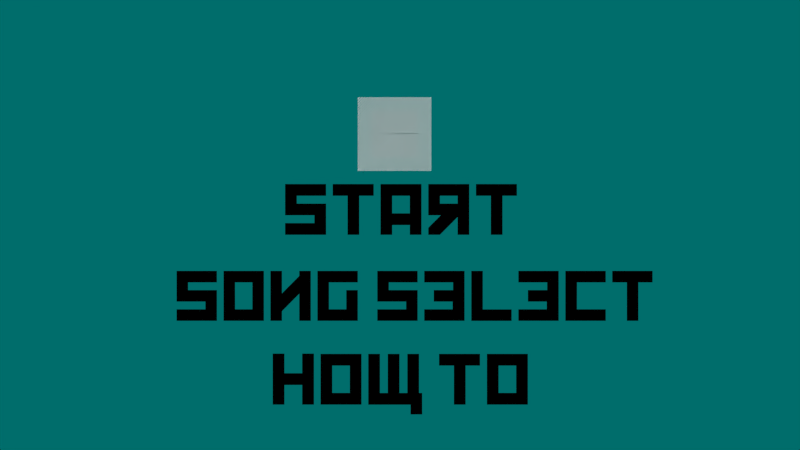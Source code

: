 # Source: menu.blend  (saved by Blender 2.68.0; exported with 4.5.12 LTS)
import bpy
from mathutils import Matrix  # noqa: F401  (used for matrix-valued properties, if any)

bpy.ops.wm.read_factory_settings(use_empty=True)
scene = bpy.context.scene
scene.name = 'menu'

# ---- collections
col_collection_1_001 = bpy.data.collections.new('Collection 1.001'); scene.collection.children.link(col_collection_1_001)

# ---- materials (node trees are filled in below, after node groups)
mat_material_003 = bpy.data.materials.new('Material.003')
mat_material_003.alpha_threshold = 0.0
mat_material_003.use_transparent_shadow = False
mat_material_003.diffuse_color = (1.0, 0.6516, 0.0, 1.0)
mat_material_003.roughness = 0.5
mat_material_003.line_color = (0.0, 0.0, 0.0, 1.0)
mat_start2 = bpy.data.materials.new('start2')
mat_start2.alpha_threshold = 0.0
mat_start2.use_transparent_shadow = False
mat_start2.diffuse_color = (0.8, 0.01469, 0.0, 1.0)
mat_start2.roughness = 0.5
mat_start2.line_color = (0.0, 0.0, 0.0, 1.0)
mat_start1 = bpy.data.materials.new('start1')
mat_start1.alpha_threshold = 0.0
mat_start1.use_transparent_shadow = False
mat_start1.diffuse_color = (0.2667, 0.8, 0.3277, 1.0)
mat_start1.roughness = 0.5
mat_start1.line_color = (0.0, 0.0, 0.0, 1.0)
mat_aim = bpy.data.materials.new('aim')
mat_aim.alpha_threshold = 0.0
mat_aim.use_transparent_shadow = False
mat_aim.roughness = 0.5
mat_aim2 = bpy.data.materials.new('aim2')
mat_aim2.alpha_threshold = 0.0
mat_aim2.use_transparent_shadow = False
mat_aim2.roughness = 0.5

# ---- material node trees

# ---- world
world_world_001 = bpy.data.worlds.new('World.001'); scene.world = world_world_001
world_world_001.color = (0.0, 0.1523, 0.1472)
world_world_001.use_sun_shadow = False
world_world_001.sun_shadow_jitter_overblur = 0.0
world_world_001.cycles.sampling_method = 'MANUAL'
world_world_001.cycles.sample_map_resolution = 256

# ---- cameras
cam_camera_001 = bpy.data.cameras.new('Camera.001')
cam_camera_001.type = 'ORTHO'
cam_camera_001.clip_end = 100.0
cam_camera_001.lens = 35.0
cam_camera_001.sensor_width = 32.0
cam_camera_001.sensor_height = 18.0
cam_camera_001.ortho_scale = 7.314
cam_camera_001.dof.focus_distance = 0.0
cam_camera_001.dof.aperture_fstop = 128.0

# ---- meshes
me_plane_012 = bpy.data.meshes.new('Plane.012')
me_plane_012.from_pydata([(0.4749, -0.4749, 0.0), (-0.4749, -0.4749, 0.0), (0.4749, 0.4749, 0.0), (-0.4749, 0.4749, 0.0)], [], [(2, 3, 1, 0)])
me_plane_012.use_remesh_preserve_volume = False
me_plane_012.use_remesh_preserve_attributes = False
me_plane_012.use_mirror_vertex_groups = False
me_plane_012.update()
me_mesh = bpy.data.meshes.new('Mesh')
me_mesh.from_pydata([(3.91, -0.001099, 0.0), (4.579, -0.001099, 0.0), (4.579, 0.5077, 0.0), (4.1, 0.5077, 0.0), (4.1, 0.6368, 0.0), (4.579, 0.6368, 0.0), (4.579, 0.8269, 0.0), (3.91, 0.8269, 0.0), (4.388, 0.3181, 0.0), (4.388, 0.189, 0.0), (4.1, 0.189, 0.0), (4.1, 0.3181, 0.0), (3.8, 0.8269, 0.0), (3.131, 0.8269, 0.0), (3.131, 0.3181, 0.0), (3.336, 0.3181, 0.0), (3.131, 0.1126, 0.0), (3.131, -0.001099, 0.0), (3.321, -0.001099, 0.0), (3.61, 0.2896, 0.0), (3.61, -0.001099, 0.0), (3.8, -0.001099, 0.0), (3.61, 0.6368, 0.0), (3.61, 0.5077, 0.0), (3.321, 0.5077, 0.0), (3.321, 0.6368, 0.0), (3.019, 0.8269, 0.0), (2.351, 0.8269, 0.0), (2.351, 0.6368, 0.0), (2.829, 0.6368, 0.0), (2.829, 0.5077, 0.0), (2.51, 0.5077, 0.0), (2.51, 0.3181, 0.0), (2.821, 0.3181, 0.0), (2.823, 0.189, 0.0), (2.351, 0.189, 0.0), (2.351, -0.001099, 0.0), (3.019, -0.001099, 0.0), (1.57, 0.728, 0.0), (1.806, -0.002198, 0.0), (2.004, -0.002198, 0.0), (2.243, 0.7236, 0.0), (2.245, 0.8269, 0.0), (2.049, 0.8269, 0.0), (1.908, 0.3324, 0.0), (1.76, 0.8269, 0.0), (1.57, 0.8269, 0.0), (1.458, 0.8269, 0.0), (0.7896, 0.8269, 0.0), (0.7896, 0.6368, 0.0), (1.268, 0.6368, 0.0), (1.268, 0.5077, 0.0), (0.9489, 0.5077, 0.0), (0.9489, 0.3181, 0.0), (1.26, 0.3181, 0.0), (1.262, 0.189, 0.0), (0.7896, 0.189, 0.0), (0.7896, -0.001099, 0.0), (1.458, -0.001099, 0.0), (0.678, 0.8269, 0.0), (0.009341, 0.8269, 0.0), (0.009341, 0.3181, 0.0), (0.2143, 0.3181, 0.0), (0.009341, 0.1126, 0.0), (0.009341, -0.001099, 0.0), (0.1995, -0.001099, 0.0), (0.4879, 0.2896, 0.0), (0.4879, -0.001099, 0.0), (0.678, -0.001099, 0.0), (0.4879, 0.6368, 0.0), (0.4879, 0.5077, 0.0), (0.1995, 0.5077, 0.0), (0.1995, 0.6368, 0.0)], [], [(0, 4, 7), (4, 6, 7), (4, 5, 6), (0, 3, 4), (0, 11, 3), (11, 2, 3), (11, 8, 2), (8, 1, 2), (0, 10, 11), (9, 1, 8), (0, 9, 10), (0, 1, 9), (14, 25, 13), (25, 12, 13), (25, 22, 12), (22, 21, 12), (14, 24, 25), (23, 21, 22), (14, 23, 24), (14, 15, 23), (15, 19, 23), (19, 21, 23), (16, 19, 15), (16, 18, 19), (20, 21, 19), (17, 18, 16), (28, 26, 27), (28, 29, 26), (29, 37, 26), (30, 37, 29), (32, 30, 31), (32, 33, 30), (33, 37, 30), (34, 37, 33), (36, 34, 35), (36, 37, 34), (38, 45, 46), (38, 44, 45), (44, 42, 43), (44, 41, 42), (39, 44, 38), (44, 40, 41), (39, 40, 44), (49, 47, 48), (49, 50, 47), (50, 58, 47), (51, 58, 50), (53, 51, 52), (53, 54, 51), (54, 58, 51), (55, 58, 54), (57, 55, 56), (57, 58, 55), (61, 72, 60), (72, 59, 60), (72, 69, 59), (69, 68, 59), (61, 71, 72), (70, 68, 69), (61, 70, 71), (61, 62, 70), (62, 66, 70), (66, 68, 70), (63, 66, 62), (63, 65, 66), (67, 68, 66), (64, 65, 63)])
me_mesh.materials.append(mat_material_003)
me_mesh.use_remesh_preserve_volume = False
me_mesh.use_remesh_preserve_attributes = False
me_mesh.use_mirror_vertex_groups = False
me_mesh.update()
me_mesh_013 = bpy.data.meshes.new('Mesh.013')
me_mesh_013.from_pydata([(3.308, -0.006445, -2.421e-11), (3.976, -0.006445, -2.421e-11), (3.976, 0.8216, -2.421e-11), (3.308, 0.8216, -2.421e-11), (3.786, 0.6315, -2.421e-11), (3.786, 0.1837, -2.421e-11), (3.498, 0.1837, -2.421e-11), (3.498, 0.6315, -2.421e-11), (2.526, 0.6315, -2.421e-11), (2.769, 0.6315, -2.421e-11), (2.769, -0.006445, -2.421e-11), (2.959, -0.006445, -2.421e-11), (2.959, 0.6315, -2.421e-11), (3.194, 0.6315, -2.421e-11), (3.194, 0.8216, -2.421e-11), (2.526, 0.8216, -2.421e-11), (2.06, -0.007543, -2.421e-11), (2.06, -0.1669, -2.421e-11), (2.25, -0.1669, -2.421e-11), (2.249, 0.1826, -2.421e-11), (2.198, 0.1826, -2.421e-11), (2.198, 0.8216, -2.421e-11), (2.008, 0.8216, -2.421e-11), (2.008, 0.821, -2.421e-11), (2.008, 0.821, -2.421e-11), (2.008, 0.1826, -2.421e-11), (1.879, 0.1826, -2.421e-11), (1.879, 0.8216, -2.421e-11), (1.688, 0.8216, -2.421e-11), (1.688, 0.1826, -2.421e-11), (1.559, 0.1826, -2.421e-11), (1.559, 0.8216, -2.421e-11), (1.369, 0.8216, -2.421e-11), (1.369, -0.007543, -2.421e-11), (0.5894, -0.006444, -2.421e-11), (1.258, -0.006444, -2.421e-11), (1.258, 0.8216, -2.421e-11), (0.5894, 0.8216, -2.421e-11), (1.068, 0.6315, -2.421e-11), (1.068, 0.1837, -2.421e-11), (0.7801, 0.1837, -2.421e-11), (0.7795, 0.6315, -2.421e-11), (-0.1925, -0.006444, -2.421e-11), (-0.001267, -0.006444, -2.421e-11), (-0.001267, 0.315, -2.421e-11), (0.2894, 0.315, -2.421e-11), (0.2894, -0.006444, -2.421e-11), (0.4806, -0.006444, -2.421e-11), (0.4806, 0.8271, -2.421e-11), (0.2894, 0.8271, -2.421e-11), (0.2894, 0.5056, -2.421e-11), (-0.001267, 0.5056, -2.421e-11), (-0.001267, 0.8271, -2.421e-11), (-0.1925, 0.8271, -2.421e-11)], [], [(0, 7, 3), (7, 2, 3), (7, 4, 2), (4, 1, 2), (0, 6, 7), (5, 1, 4), (0, 5, 6), (0, 1, 5), (8, 14, 15), (8, 13, 14), (9, 13, 8), (10, 12, 9), (12, 13, 9), (10, 11, 12), (33, 31, 32), (33, 30, 31), (29, 27, 28), (29, 26, 27), (23, 21, 22), (23, 20, 21), (25, 23, 24), (25, 20, 23), (33, 29, 30), (33, 26, 29), (33, 25, 26), (33, 20, 25), (33, 19, 20), (33, 16, 19), (16, 18, 19), (17, 18, 16), (34, 41, 37), (41, 36, 37), (41, 38, 36), (38, 35, 36), (34, 40, 41), (39, 35, 38), (34, 39, 40), (34, 35, 39), (42, 52, 53), (42, 51, 52), (50, 48, 49), (50, 47, 48), (42, 44, 51), (44, 50, 51), (44, 45, 50), (45, 47, 50), (42, 43, 44), (46, 47, 45)])
me_mesh_013.materials.append(mat_start2)
me_mesh_013.use_remesh_preserve_volume = False
me_mesh_013.use_remesh_preserve_attributes = False
me_mesh_013.use_mirror_vertex_groups = False
me_mesh_013.update()
me_plane_007 = bpy.data.meshes.new('Plane.007')
me_plane_007.from_pydata([(1.0, -1.0, 0.0), (-1.0, -1.0, 0.0), (1.0, 1.0, 0.0), (-1.0, 1.0, 0.0)], [], [(2, 3, 1, 0)])
me_plane_007.use_remesh_preserve_volume = False
me_plane_007.use_remesh_preserve_attributes = False
me_plane_007.use_mirror_vertex_groups = False
me_plane_007.update()
me_mesh_011 = bpy.data.meshes.new('Mesh.011')
me_mesh_011.from_pydata([(3.308, -0.006445, -4.842e-11), (3.976, -0.006445, -4.842e-11), (3.976, 0.8216, -4.842e-11), (3.308, 0.8216, -4.842e-11), (3.786, 0.6315, -4.842e-11), (3.786, 0.1837, -4.842e-11), (3.498, 0.1837, -4.842e-11), (3.498, 0.6315, -4.842e-11), (2.526, 0.6315, -4.842e-11), (2.769, 0.6315, -4.842e-11), (2.769, -0.006445, -4.842e-11), (2.959, -0.006445, -4.842e-11), (2.959, 0.6315, -4.842e-11), (3.194, 0.6315, -4.842e-11), (3.194, 0.8216, -4.842e-11), (2.526, 0.8216, -4.842e-11), (2.06, -0.007543, -4.842e-11), (2.06, -0.1669, -4.842e-11), (2.25, -0.1669, -4.842e-11), (2.249, 0.1826, -4.842e-11), (2.198, 0.1826, -4.842e-11), (2.198, 0.8216, -4.842e-11), (2.008, 0.8216, -4.842e-11), (2.008, 0.821, -4.842e-11), (2.008, 0.821, -4.842e-11), (2.008, 0.1826, -4.842e-11), (1.879, 0.1826, -4.842e-11), (1.879, 0.8216, -4.842e-11), (1.688, 0.8216, -4.842e-11), (1.688, 0.1826, -4.842e-11), (1.559, 0.1826, -4.842e-11), (1.559, 0.8216, -4.842e-11), (1.369, 0.8216, -4.842e-11), (1.369, -0.007543, -4.842e-11), (0.5894, -0.006444, -4.842e-11), (1.258, -0.006445, -4.842e-11), (1.258, 0.8216, -4.842e-11), (0.5894, 0.8216, -4.842e-11), (1.068, 0.6315, -4.842e-11), (1.068, 0.1837, -4.842e-11), (0.7801, 0.1837, -4.842e-11), (0.7795, 0.6315, -4.842e-11), (-0.1925, -0.006444, -4.842e-11), (-0.001267, -0.006444, -4.842e-11), (-0.001267, 0.315, -4.842e-11), (0.2894, 0.315, -4.842e-11), (0.2894, -0.006444, -4.842e-11), (0.4806, -0.006444, -4.842e-11), (0.4806, 0.8271, -4.842e-11), (0.2894, 0.8271, -4.842e-11), (0.2894, 0.5056, -4.842e-11), (-0.001267, 0.5056, -4.842e-11), (-0.001267, 0.8271, -4.842e-11), (-0.1925, 0.8271, -4.842e-11)], [], [(0, 7, 3), (7, 2, 3), (7, 4, 2), (4, 1, 2), (0, 6, 7), (5, 1, 4), (0, 5, 6), (0, 1, 5), (8, 14, 15), (8, 13, 14), (9, 13, 8), (10, 12, 9), (12, 13, 9), (10, 11, 12), (33, 31, 32), (33, 30, 31), (29, 27, 28), (29, 26, 27), (23, 21, 22), (23, 20, 21), (25, 23, 24), (25, 20, 23), (33, 29, 30), (33, 26, 29), (33, 25, 26), (33, 20, 25), (33, 19, 20), (33, 16, 19), (16, 18, 19), (17, 18, 16), (34, 41, 37), (41, 36, 37), (41, 38, 36), (38, 35, 36), (34, 40, 41), (39, 35, 38), (34, 39, 40), (34, 35, 39), (42, 52, 53), (42, 51, 52), (50, 48, 49), (50, 47, 48), (42, 44, 51), (44, 50, 51), (44, 45, 50), (45, 47, 50), (42, 43, 44), (46, 47, 45)])
me_mesh_011.materials.append(mat_start1)
me_mesh_011.use_remesh_preserve_volume = False
me_mesh_011.use_remesh_preserve_attributes = False
me_mesh_011.use_mirror_vertex_groups = False
me_mesh_011.update()
me_mesh_009 = bpy.data.meshes.new('Mesh.009')
me_mesh_009.from_pydata([], [], [])
me_mesh_009.materials.append(mat_start2)
me_mesh_009.use_remesh_preserve_volume = False
me_mesh_009.use_remesh_preserve_attributes = False
me_mesh_009.use_mirror_vertex_groups = False
me_mesh_009.update()
me_mesh_008 = bpy.data.meshes.new('Mesh.008')
me_mesh_008.from_pydata([], [], [])
me_mesh_008.materials.append(mat_start1)
me_mesh_008.use_remesh_preserve_volume = False
me_mesh_008.use_remesh_preserve_attributes = False
me_mesh_008.use_mirror_vertex_groups = False
me_mesh_008.update()
me_mesh_006 = bpy.data.meshes.new('Mesh.006')
me_mesh_006.from_pydata([(5.356, 0.6167, -2.421e-11), (5.595, 0.6167, -2.421e-11), (5.595, -0.01109, -2.421e-11), (5.782, -0.01109, -2.421e-11), (5.782, 0.6167, -2.421e-11), (6.014, 0.6167, -2.421e-11), (6.014, 0.8038, -2.421e-11), (5.356, 0.8038, -2.421e-11), (4.59, -0.01109, -2.421e-11), (5.249, -0.01109, -2.421e-11), (5.249, 0.176, -2.421e-11), (4.778, 0.176, -2.421e-11), (4.779, 0.6167, -2.421e-11), (5.249, 0.6167, -2.421e-11), (5.249, 0.8038, -2.421e-11), (4.59, 0.8038, -2.421e-11), (4.48, 0.8038, -2.421e-11), (3.822, 0.8038, -2.421e-11), (3.822, 0.6167, -2.421e-11), (4.293, 0.6167, -2.421e-11), (4.293, 0.4896, -2.421e-11), (3.978, 0.4896, -2.421e-11), (3.978, 0.3031, -2.421e-11), (4.285, 0.3031, -2.421e-11), (4.286, 0.176, -2.421e-11), (3.822, 0.176, -2.421e-11), (3.822, -0.01109, -2.421e-11), (4.48, -0.01109, -2.421e-11), (3.053, -0.01217, -2.421e-11), (3.711, -0.01217, -2.421e-11), (3.711, 0.1749, -2.421e-11), (3.24, 0.1749, -2.421e-11), (3.24, 0.8038, -2.421e-11), (3.053, 0.8038, -2.421e-11), (2.942, 0.8038, -2.421e-11), (2.284, 0.8038, -2.421e-11), (2.284, 0.6167, -2.421e-11), (2.755, 0.6167, -2.421e-11), (2.755, 0.4896, -2.421e-11), (2.44, 0.4896, -2.421e-11), (2.44, 0.3031, -2.421e-11), (2.747, 0.3031, -2.421e-11), (2.748, 0.176, -2.421e-11), (2.284, 0.176, -2.421e-11), (2.284, -0.01109, -2.421e-11), (2.942, -0.01109, -2.421e-11), (1.517, 0.3031, -2.421e-11), (1.988, 0.3031, -2.421e-11), (1.988, 0.1755, -2.421e-11), (1.517, 0.176, -2.421e-11), (1.517, -0.01109, -2.421e-11), (2.175, -0.01109, -2.421e-11), (2.175, 0.4896, -2.421e-11), (1.704, 0.4896, -2.421e-11), (1.704, 0.6167, -2.421e-11), (2.175, 0.6167, -2.421e-11), (2.174, 0.8038, -2.421e-11), (1.517, 0.8038, -2.421e-11), (0.5386, -0.01109, -2.421e-11), (1.197, -0.01109, -2.421e-11), (1.197, 0.4896, -2.421e-11), (1.01, 0.4896, -2.421e-11), (1.01, 0.176, -2.421e-11), (0.7257, 0.176, -2.421e-11), (0.7257, 0.6167, -2.421e-11), (1.197, 0.6167, -2.421e-11), (1.197, 0.8038, -2.421e-11), (0.5386, 0.8038, -2.421e-11), (0.4289, 0.8038, -2.421e-11), (0.2418, 0.8038, -2.421e-11), (0.2418, 0.7216, -2.421e-11), (-0.04211, 0.4356, -2.421e-11), (-0.04211, 0.8038, -2.421e-11), (-0.2292, 0.8038, -2.421e-11), (-0.2292, -0.01109, -2.421e-11), (-0.04211, -0.01109, -2.421e-11), (-0.04211, 0.1457, -2.421e-11), (0.2418, 0.4318, -2.421e-11), (0.2418, -0.01109, -2.421e-11), (0.4289, -0.01109, -2.421e-11), (-0.9955, -0.01109, -2.421e-11), (-0.3374, -0.01109, -2.421e-11), (-0.3374, 0.8038, -2.421e-11), (-0.9955, 0.8038, -2.421e-11), (-0.5245, 0.6167, -2.421e-11), (-0.5245, 0.176, -2.421e-11), (-0.8078, 0.176, -2.421e-11), (-0.8084, 0.6167, -2.421e-11), (-1.763, 0.3031, -2.421e-11), (-1.292, 0.3031, -2.421e-11), (-1.292, 0.1755, -2.421e-11), (-1.763, 0.176, -2.421e-11), (-1.763, -0.01109, -2.421e-11), (-1.105, -0.01109, -2.421e-11), (-1.105, 0.4896, -2.421e-11), (-1.576, 0.4896, -2.421e-11), (-1.576, 0.6167, -2.421e-11), (-1.105, 0.6167, -2.421e-11), (-1.106, 0.8038, -2.421e-11), (-1.763, 0.8038, -2.421e-11)], [], [(0, 6, 7), (0, 5, 6), (1, 5, 0), (2, 4, 1), (4, 5, 1), (2, 3, 4), (8, 12, 15), (12, 14, 15), (12, 13, 14), (8, 11, 12), (8, 10, 11), (8, 9, 10), (18, 16, 17), (18, 19, 16), (19, 27, 16), (20, 27, 19), (22, 20, 21), (22, 23, 20), (23, 27, 20), (24, 27, 23), (26, 24, 25), (26, 27, 24), (28, 32, 33), (28, 31, 32), (28, 30, 31), (28, 29, 30), (36, 34, 35), (36, 37, 34), (37, 45, 34), (38, 45, 37), (40, 38, 39), (40, 41, 38), (41, 45, 38), (42, 45, 41), (44, 42, 43), (44, 45, 42), (46, 54, 57), (54, 56, 57), (54, 55, 56), (46, 53, 54), (46, 52, 53), (46, 47, 52), (47, 51, 52), (48, 51, 47), (50, 48, 49), (50, 51, 48), (58, 64, 67), (64, 66, 67), (64, 65, 66), (58, 63, 64), (62, 60, 61), (62, 59, 60), (58, 62, 63), (58, 59, 62), (74, 72, 73), (74, 71, 72), (70, 68, 69), (70, 79, 68), (71, 77, 70), (77, 79, 70), (74, 77, 71), (74, 76, 77), (78, 79, 77), (74, 75, 76), (80, 87, 83), (87, 82, 83), (87, 84, 82), (84, 81, 82), (80, 86, 87), (85, 81, 84), (80, 85, 86), (80, 81, 85), (88, 96, 99), (96, 98, 99), (96, 97, 98), (88, 95, 96), (88, 94, 95), (88, 89, 94), (89, 93, 94), (90, 93, 89), (92, 90, 91), (92, 93, 90)])
me_mesh_006.materials.append(mat_start1)
me_mesh_006.use_remesh_preserve_volume = False
me_mesh_006.use_remesh_preserve_attributes = False
me_mesh_006.use_mirror_vertex_groups = False
me_mesh_006.update()
me_mesh_005 = bpy.data.meshes.new('Mesh.005')
me_mesh_005.from_pydata([(5.356, 0.6167, -4.842e-11), (5.595, 0.6167, -4.842e-11), (5.595, -0.01109, -4.842e-11), (5.782, -0.01109, -4.842e-11), (5.782, 0.6167, -4.842e-11), (6.014, 0.6167, -4.842e-11), (6.014, 0.8038, -4.842e-11), (5.356, 0.8038, -4.842e-11), (4.59, -0.01109, -4.842e-11), (5.249, -0.01109, -4.842e-11), (5.249, 0.176, -4.842e-11), (4.778, 0.176, -4.842e-11), (4.779, 0.6167, -4.842e-11), (5.249, 0.6167, -4.842e-11), (5.249, 0.8038, -4.842e-11), (4.59, 0.8038, -4.842e-11), (4.48, 0.8038, -4.842e-11), (3.822, 0.8038, -4.842e-11), (3.822, 0.6167, -4.842e-11), (4.293, 0.6167, -4.842e-11), (4.293, 0.4896, -4.842e-11), (3.978, 0.4896, -4.842e-11), (3.978, 0.3031, -4.842e-11), (4.285, 0.3031, -4.842e-11), (4.286, 0.176, -4.842e-11), (3.822, 0.176, -4.842e-11), (3.822, -0.01109, -4.842e-11), (4.48, -0.01109, -4.842e-11), (3.053, -0.01217, -4.842e-11), (3.711, -0.01217, -4.842e-11), (3.711, 0.1749, -4.842e-11), (3.24, 0.1749, -4.842e-11), (3.24, 0.8038, -4.842e-11), (3.053, 0.8038, -4.842e-11), (2.942, 0.8038, -4.842e-11), (2.284, 0.8038, -4.842e-11), (2.284, 0.6167, -4.842e-11), (2.755, 0.6167, -4.842e-11), (2.755, 0.4896, -4.842e-11), (2.44, 0.4896, -4.842e-11), (2.44, 0.3031, -4.842e-11), (2.747, 0.3031, -4.842e-11), (2.748, 0.176, -4.842e-11), (2.284, 0.176, -4.842e-11), (2.284, -0.01109, -4.842e-11), (2.942, -0.01109, -4.842e-11), (1.517, 0.3031, -4.842e-11), (1.988, 0.3031, -4.842e-11), (1.988, 0.1755, -4.842e-11), (1.517, 0.176, -4.842e-11), (1.517, -0.01109, -4.842e-11), (2.175, -0.01109, -4.842e-11), (2.175, 0.4896, -4.842e-11), (1.704, 0.4896, -4.842e-11), (1.704, 0.6167, -4.842e-11), (2.175, 0.6167, -4.842e-11), (2.174, 0.8038, -4.842e-11), (1.517, 0.8038, -4.842e-11), (0.5386, -0.01109, -4.842e-11), (1.197, -0.01109, -4.842e-11), (1.197, 0.4896, -4.842e-11), (1.01, 0.4896, -4.842e-11), (1.01, 0.176, -4.842e-11), (0.7257, 0.176, -4.842e-11), (0.7257, 0.6167, -4.842e-11), (1.197, 0.6167, -4.842e-11), (1.197, 0.8038, -4.842e-11), (0.5386, 0.8038, -4.842e-11), (0.4289, 0.8038, -4.842e-11), (0.2418, 0.8038, -4.842e-11), (0.2418, 0.7216, -4.842e-11), (-0.04211, 0.4356, -4.842e-11), (-0.04211, 0.8038, -4.842e-11), (-0.2292, 0.8038, -4.842e-11), (-0.2292, -0.01109, -4.842e-11), (-0.04211, -0.01109, -4.842e-11), (-0.04211, 0.1457, -4.842e-11), (0.2418, 0.4318, -4.842e-11), (0.2418, -0.01109, -4.842e-11), (0.4289, -0.01109, -4.842e-11), (-0.9955, -0.01109, -4.842e-11), (-0.3374, -0.01109, -4.842e-11), (-0.3374, 0.8038, -4.842e-11), (-0.9955, 0.8038, -4.842e-11), (-0.5245, 0.6167, -4.842e-11), (-0.5245, 0.176, -4.842e-11), (-0.8078, 0.176, -4.842e-11), (-0.8084, 0.6167, -4.842e-11), (-1.763, 0.3031, -4.842e-11), (-1.292, 0.3031, -4.842e-11), (-1.292, 0.1755, -4.842e-11), (-1.763, 0.176, -4.842e-11), (-1.763, -0.01109, -4.842e-11), (-1.105, -0.01109, -4.842e-11), (-1.105, 0.4896, -4.842e-11), (-1.576, 0.4896, -4.842e-11), (-1.576, 0.6167, -4.842e-11), (-1.105, 0.6167, -4.842e-11), (-1.106, 0.8038, -4.842e-11), (-1.763, 0.8038, -4.842e-11)], [], [(0, 6, 7), (0, 5, 6), (1, 5, 0), (2, 4, 1), (4, 5, 1), (2, 3, 4), (8, 12, 15), (12, 14, 15), (12, 13, 14), (8, 11, 12), (8, 10, 11), (8, 9, 10), (18, 16, 17), (18, 19, 16), (19, 27, 16), (20, 27, 19), (22, 20, 21), (22, 23, 20), (23, 27, 20), (24, 27, 23), (26, 24, 25), (26, 27, 24), (28, 32, 33), (28, 31, 32), (28, 30, 31), (28, 29, 30), (36, 34, 35), (36, 37, 34), (37, 45, 34), (38, 45, 37), (40, 38, 39), (40, 41, 38), (41, 45, 38), (42, 45, 41), (44, 42, 43), (44, 45, 42), (46, 54, 57), (54, 56, 57), (54, 55, 56), (46, 53, 54), (46, 52, 53), (46, 47, 52), (47, 51, 52), (48, 51, 47), (50, 48, 49), (50, 51, 48), (58, 64, 67), (64, 66, 67), (64, 65, 66), (58, 63, 64), (62, 60, 61), (62, 59, 60), (58, 62, 63), (58, 59, 62), (74, 72, 73), (74, 71, 72), (70, 68, 69), (70, 79, 68), (71, 77, 70), (77, 79, 70), (74, 77, 71), (74, 76, 77), (78, 79, 77), (74, 75, 76), (80, 87, 83), (87, 82, 83), (87, 84, 82), (84, 81, 82), (80, 86, 87), (85, 81, 84), (80, 85, 86), (80, 81, 85), (88, 96, 99), (96, 98, 99), (96, 97, 98), (88, 95, 96), (88, 94, 95), (88, 89, 94), (89, 93, 94), (90, 93, 89), (92, 90, 91), (92, 93, 90)])
me_mesh_005.materials.append(mat_start2)
me_mesh_005.use_remesh_preserve_volume = False
me_mesh_005.use_remesh_preserve_attributes = False
me_mesh_005.use_mirror_vertex_groups = False
me_mesh_005.update()
me_plane_005 = bpy.data.meshes.new('Plane.005')
me_plane_005.from_pydata([(1.0, -1.0, 0.0), (-1.0, -1.0, 0.0), (1.0, 1.0, 0.0), (-1.0, 1.0, 0.0)], [], [(2, 3, 1, 0)])
me_plane_005.use_remesh_preserve_volume = False
me_plane_005.use_remesh_preserve_attributes = False
me_plane_005.use_mirror_vertex_groups = False
me_plane_005.update()
me_plane_004 = bpy.data.meshes.new('Plane.004')
me_plane_004.from_pydata([(0.4749, -0.4749, 0.0), (-0.4749, -0.4749, 0.0), (0.4749, 0.4749, 0.0), (-0.4749, 0.4749, 0.0)], [], [(2, 3, 1, 0)])
me_plane_004.use_remesh_preserve_volume = False
me_plane_004.use_remesh_preserve_attributes = False
me_plane_004.use_mirror_vertex_groups = False
me_plane_004.update()
me_mesh_004 = bpy.data.meshes.new('Mesh.004')
me_mesh_004.from_pydata([(3.129, 0.6368, 0.0), (3.372, 0.6368, 0.0), (3.372, -0.001099, 0.0), (3.562, -0.001099, 0.0), (3.562, 0.6368, 0.0), (3.797, 0.6368, 0.0), (3.797, 0.8269, 0.0), (3.129, 0.8269, 0.0), (3.019, 0.8269, 0.0), (2.35, 0.8269, 0.0), (2.35, 0.3181, 0.0), (2.555, 0.3181, 0.0), (2.35, 0.1126, 0.0), (2.35, -0.001099, 0.0), (2.54, -0.001099, 0.0), (2.829, 0.2896, 0.0), (2.829, -0.001099, 0.0), (3.019, -0.001099, 0.0), (2.829, 0.6368, 0.0), (2.829, 0.5077, 0.0), (2.54, 0.5077, 0.0), (2.54, 0.6368, 0.0), (1.569, -0.001099, 0.0), (1.759, -0.001099, 0.0), (1.759, 0.1582, 0.0), (2.048, 0.1582, 0.0), (2.048, -0.001099, 0.0), (2.238, -0.001099, 0.0), (2.238, 0.8269, 0.0), (1.569, 0.8269, 0.0), (2.048, 0.6368, 0.0), (2.048, 0.3484, 0.0), (1.759, 0.3484, 0.0), (1.759, 0.6368, 0.0), (0.7879, 0.6368, 0.0), (1.031, 0.6368, 0.0), (1.031, -0.001099, 0.0), (1.221, -0.001099, 0.0), (1.221, 0.6368, 0.0), (1.457, 0.6368, 0.0), (1.457, 0.8269, 0.0), (0.7879, 0.8269, 0.0), (0.01044, 0.3181, 0.0), (0.489, 0.3181, 0.0), (0.489, 0.1885, 0.0), (0.01044, 0.189, 0.0), (0.01044, -0.001099, 0.0), (0.6791, -0.001099, 0.0), (0.6791, 0.5077, 0.0), (0.2005, 0.5077, 0.0), (0.2005, 0.6368, 0.0), (0.6791, 0.6368, 0.0), (0.678, 0.8269, 0.0), (0.01044, 0.8269, 0.0)], [], [(0, 6, 7), (0, 5, 6), (1, 5, 0), (2, 4, 1), (4, 5, 1), (2, 3, 4), (10, 21, 9), (21, 8, 9), (21, 18, 8), (18, 17, 8), (10, 20, 21), (19, 17, 18), (10, 19, 20), (10, 11, 19), (11, 15, 19), (15, 17, 19), (12, 15, 11), (12, 14, 15), (16, 17, 15), (13, 14, 12), (22, 33, 29), (33, 28, 29), (33, 30, 28), (30, 27, 28), (22, 32, 33), (31, 27, 30), (22, 24, 32), (24, 31, 32), (24, 25, 31), (25, 27, 31), (22, 23, 24), (26, 27, 25), (34, 40, 41), (34, 39, 40), (35, 39, 34), (36, 38, 35), (38, 39, 35), (36, 37, 38), (42, 50, 53), (50, 52, 53), (50, 51, 52), (42, 49, 50), (42, 48, 49), (42, 43, 48), (43, 47, 48), (44, 47, 43), (46, 44, 45), (46, 47, 44)])
me_mesh_004.materials.append(mat_start2)
me_mesh_004.use_remesh_preserve_volume = False
me_mesh_004.use_remesh_preserve_attributes = False
me_mesh_004.use_mirror_vertex_groups = False
me_mesh_004.update()
me_mesh_001 = bpy.data.meshes.new('Mesh.001')
me_mesh_001.from_pydata([(3.129, 0.6368, 0.0), (3.372, 0.6368, 0.0), (3.372, -0.001099, 0.0), (3.562, -0.001099, 0.0), (3.562, 0.6368, 0.0), (3.797, 0.6368, 0.0), (3.797, 0.8269, 0.0), (3.129, 0.8269, 0.0), (3.019, 0.8269, 0.0), (2.35, 0.8269, 0.0), (2.35, 0.3181, 0.0), (2.555, 0.3181, 0.0), (2.35, 0.1126, 0.0), (2.35, -0.001099, 0.0), (2.54, -0.001099, 0.0), (2.829, 0.2896, 0.0), (2.829, -0.001099, 0.0), (3.019, -0.001099, 0.0), (2.829, 0.6368, 0.0), (2.829, 0.5077, 0.0), (2.54, 0.5077, 0.0), (2.54, 0.6368, 0.0), (1.569, -0.001099, 0.0), (1.759, -0.001099, 0.0), (1.759, 0.1582, 0.0), (2.048, 0.1582, 0.0), (2.048, -0.001099, 0.0), (2.238, -0.001099, 0.0), (2.238, 0.8269, 0.0), (1.569, 0.8269, 0.0), (2.048, 0.6368, 0.0), (2.048, 0.3484, 0.0), (1.759, 0.3484, 0.0), (1.759, 0.6368, 0.0), (0.7879, 0.6368, 0.0), (1.031, 0.6368, 0.0), (1.031, -0.001099, 0.0), (1.221, -0.001099, 0.0), (1.221, 0.6368, 0.0), (1.457, 0.6368, 0.0), (1.457, 0.8269, 0.0), (0.7879, 0.8269, 0.0), (0.01044, 0.3181, 0.0), (0.489, 0.3181, 0.0), (0.489, 0.1885, 0.0), (0.01044, 0.189, 0.0), (0.01044, -0.001099, 0.0), (0.6791, -0.001099, 0.0), (0.6791, 0.5077, 0.0), (0.2005, 0.5077, 0.0), (0.2005, 0.6368, 0.0), (0.6791, 0.6368, 0.0), (0.678, 0.8269, 0.0), (0.01044, 0.8269, 0.0)], [], [(0, 6, 7), (0, 5, 6), (1, 5, 0), (2, 4, 1), (4, 5, 1), (2, 3, 4), (10, 21, 9), (21, 8, 9), (21, 18, 8), (18, 17, 8), (10, 20, 21), (19, 17, 18), (10, 19, 20), (10, 11, 19), (11, 15, 19), (15, 17, 19), (12, 15, 11), (12, 14, 15), (16, 17, 15), (13, 14, 12), (22, 33, 29), (33, 28, 29), (33, 30, 28), (30, 27, 28), (22, 32, 33), (31, 27, 30), (22, 24, 32), (24, 31, 32), (24, 25, 31), (25, 27, 31), (22, 23, 24), (26, 27, 25), (34, 40, 41), (34, 39, 40), (35, 39, 34), (36, 38, 35), (38, 39, 35), (36, 37, 38), (42, 50, 53), (50, 52, 53), (50, 51, 52), (42, 49, 50), (42, 48, 49), (42, 43, 48), (43, 47, 48), (44, 47, 43), (46, 44, 45), (46, 47, 44)])
me_mesh_001.materials.append(mat_start1)
me_mesh_001.use_remesh_preserve_volume = False
me_mesh_001.use_remesh_preserve_attributes = False
me_mesh_001.use_mirror_vertex_groups = False
me_mesh_001.update()
me_plane_002 = bpy.data.meshes.new('Plane.002')
me_plane_002.from_pydata([(0.1221, 0.1221, 6.065e-08), (0.1221, -0.1221, 6.065e-08), (-0.1221, 0.1221, 1.796e-08), (-0.1221, -0.1221, 1.796e-08), (0.1221, 0.1221, 6.065e-08), (0.1221, -0.1221, 6.065e-08), (-0.1221, 0.1221, 1.796e-08), (-0.1221, -0.1221, 1.796e-08)], [], [(2, 3, 1, 0), (6, 7, 5, 4)])
_uv = me_plane_002.uv_layers.new(name='UVTex')
_uv.uv.foreach_set('vector', [1.221e-07, 0.9916, 0.0, 0.0, 1.0, 0.0, 1.0, 0.9916, 1.221e-07, 0.9916, 0.0, 0.0, 1.0, 0.0, 1.0, 0.9916])
me_plane_002.materials.append(mat_aim)
me_plane_002.use_remesh_preserve_volume = False
me_plane_002.use_remesh_preserve_attributes = False
me_plane_002.use_mirror_vertex_groups = False
me_plane_002.update()
me_plane_003 = bpy.data.meshes.new('Plane.003')
me_plane_003.from_pydata([(0.1221, 0.1221, 6.065e-08), (0.1221, -0.1221, 6.065e-08), (-0.1221, 0.1221, 1.796e-08), (-0.1221, -0.1221, 1.796e-08), (0.1221, 0.1221, 6.065e-08), (0.1221, -0.1221, 6.065e-08), (-0.1221, 0.1221, 1.796e-08), (-0.1221, -0.1221, 1.796e-08)], [], [(2, 3, 1, 0), (6, 7, 5, 4)])
_uv = me_plane_003.uv_layers.new(name='UVTex')
_uv.uv.foreach_set('vector', [1.221e-07, 0.9916, 0.0, 0.0, 1.0, 0.0, 1.0, 0.9916, 1.221e-07, 0.9916, 0.0, 0.0, 1.0, 0.0, 1.0, 0.9916])
me_plane_003.materials.append(mat_aim2)
me_plane_003.use_remesh_preserve_volume = False
me_plane_003.use_remesh_preserve_attributes = False
me_plane_003.use_mirror_vertex_groups = False
me_plane_003.update()
arm_armature_002 = bpy.data.armatures.new('Armature.002')  # bones are not reproduced

# ---- objects
ob_plane_004 = bpy.data.objects.new('Plane.004', me_plane_012)
ob_armature_002 = bpy.data.objects.new('Armature.002', arm_armature_002)
ob_text_003 = bpy.data.objects.new('Text.003', me_mesh)
ob_songs2_002 = bpy.data.objects.new('songs2.002', me_mesh_013)
ob_plane_002 = bpy.data.objects.new('Plane.002', me_plane_007)
ob_songs1_001 = bpy.data.objects.new('songs1.001', me_mesh_011)
ob_songs2_001 = bpy.data.objects.new('songs2.001', me_mesh_009)
ob_songs1_002 = bpy.data.objects.new('songs1.002', me_mesh_008)
ob_songs1 = bpy.data.objects.new('songs1', me_mesh_006)
ob_songs2 = bpy.data.objects.new('songs2', me_mesh_005)
ob_plane_001 = bpy.data.objects.new('Plane.001', me_plane_005)
ob_plane = bpy.data.objects.new('Plane', me_plane_004)
ob_start2 = bpy.data.objects.new('start2', me_mesh_004)
ob_start1 = bpy.data.objects.new('start1', me_mesh_001)
ob_camera_001 = bpy.data.objects.new('Camera.001', cam_camera_001)
ob_aim_001 = bpy.data.objects.new('aim.001', me_plane_002)
ob_aim_002 = bpy.data.objects.new('aim.002', me_plane_003)

# ---- transforms, parenting, visibility, modifiers, constraints
ob_plane_004.location = (3.548, 1.992, -0.0002328)
ob_plane_004.scale = (4.394, 0.8524, 0.9509)
ob_plane_004.hide_render = True
ob_plane_004.lineart.crease_threshold = 0.0
ob_armature_002.location = (1.33, 1.545, -0.0002328)
ob_armature_002.lineart.crease_threshold = 0.0
ob_text_003.parent = ob_armature_002
ob_text_003.matrix_parent_inverse = Matrix(((1.0, 0.0, 7.105e-15, -1.33), (-5.96e-08, 5.96e-08, 1.0, -0.9998), (-4.5e-15, -1.0, 7.55e-08, 1.545), (0.0, 0.0, 0.0, 1.0)))
ob_text_003.location = (1.33, 1.545, -0.0002328)
ob_text_003.scale = (0.8919, 0.8919, 0.8919)
ob_text_003.lineart.crease_threshold = 0.0
ob_songs2_002.location = (2.231, -1.15, -0.0002328)
ob_songs2_002.scale = (0.5595, 0.5595, 0.5595)
ob_songs2_002.lineart.crease_threshold = 0.0
ob_plane_002.location = (3.327, -0.9315, -0.0002328)
ob_plane_002.scale = (1.28, 0.2857, 0.2857)
ob_plane_002.hide_render = True
ob_plane_002.lineart.crease_threshold = 0.0
ob_songs1_001.location = (2.231, -1.15, -0.0002328)
ob_songs1_001.scale = (0.5595, 0.5595, 0.5595)
ob_songs1_001.lineart.crease_threshold = 0.0
ob_songs2_001.location = (2.231, -1.143, -0.0002328)
ob_songs2_001.scale = (0.5595, 0.5595, 0.5595)
ob_songs2_001.lineart.crease_threshold = 0.0
ob_songs1_002.location = (2.231, -1.143, -0.0002328)
ob_songs1_002.scale = (0.5595, 0.5595, 0.5595)
ob_songs1_002.lineart.crease_threshold = 0.0
ob_songs1.location = (2.231, -0.3811, -0.0002328)
ob_songs1.scale = (0.5595, 0.5595, 0.5595)
ob_songs1.lineart.crease_threshold = 0.0
ob_songs2.location = (2.231, -0.3811, -0.0002328)
ob_songs2.scale = (0.5595, 0.5595, 0.5595)
ob_songs2.lineart.crease_threshold = 0.0
ob_plane_001.location = (3.367, -0.1625, -0.0002328)
ob_plane_001.scale = (2.242, 0.2857, 0.2857)
ob_plane_001.hide_render = True
ob_plane_001.lineart.crease_threshold = 0.0
ob_plane.location = (3.259, 0.6188, -0.0002328)
ob_plane.scale = (2.452, 0.7416, 0.7416)
ob_plane.hide_render = True
ob_plane.lineart.crease_threshold = 0.0
ob_start2.location = (2.231, 0.3998, -0.0002328)
ob_start2.scale = (0.5595, 0.5595, 0.5595)
ob_start2.lineart.crease_threshold = 0.0
ob_start1.location = (2.231, 0.3998, -0.0002328)
ob_start1.scale = (0.5595, 0.5595, 0.5595)
ob_start1.lineart.crease_threshold = 0.0
ob_camera_001.location = (3.287, 0.4884, 10.18)
ob_camera_001.lock_rotations_4d = False
ob_camera_001.empty_display_type = 'ARROWS'
ob_camera_001.color = (0.0, 0.0, 0.0, 0.0)
ob_camera_001.display_type = 'WIRE'
ob_camera_001.lineart.crease_threshold = 0.0
ob_aim_001.location = (3.236, 1.32, -0.008607)
ob_aim_001.rotation_euler = (0.0, 6.283, -1.571)
ob_aim_001.scale = (1.757, 1.757, 1.757)
ob_aim_001.empty_display_type = 'ARROWS'
ob_aim_001.lineart.crease_threshold = 0.0
ob_aim_002.parent = ob_aim_001
ob_aim_002.matrix_parent_inverse = Matrix(((-2.98e-08, -0.5691, -9.951e-08, 0.3953), (0.5691, -2.488e-08, 0.0, -1.841), (-1.164e-10, -9.951e-08, 0.5691, 0.004899), (0.0, 0.0, 0.0, 1.0)))
ob_aim_002.location = (3.236, 0.6947, -0.008607)
ob_aim_002.rotation_euler = (0.0, 6.283, -1.571)
ob_aim_002.scale = (2.76, 2.76, 2.76)
ob_aim_002.empty_display_type = 'ARROWS'
ob_aim_002.lineart.crease_threshold = 0.0

# ---- collection membership
col_collection_1_001.objects.link(ob_plane_004)
col_collection_1_001.objects.link(ob_armature_002)
col_collection_1_001.objects.link(ob_text_003)
col_collection_1_001.objects.link(ob_songs2_002)
col_collection_1_001.objects.link(ob_plane_002)
col_collection_1_001.objects.link(ob_songs1_001)
col_collection_1_001.objects.link(ob_songs2_001)
col_collection_1_001.objects.link(ob_songs1_002)
col_collection_1_001.objects.link(ob_songs1)
col_collection_1_001.objects.link(ob_songs2)
col_collection_1_001.objects.link(ob_plane_001)
col_collection_1_001.objects.link(ob_plane)
col_collection_1_001.objects.link(ob_start2)
col_collection_1_001.objects.link(ob_start1)
col_collection_1_001.objects.link(ob_camera_001)
col_collection_1_001.objects.link(ob_aim_001)
col_collection_1_001.objects.link(ob_aim_002)

# ---- scene / render settings (as saved in the file)
scene.camera = ob_camera_001
scene.frame_start = 1; scene.frame_end = 6; scene.frame_set(-6)
scene.render.engine = 'BLENDER_EEVEE_NEXT'
scene.render.image_settings.color_mode = 'RGB'
scene.render.image_settings.compression = 90
scene.render.resolution_percentage = 50
scene.render.dither_intensity = 0.0
scene.render.bake_margin = 2
scene.render.bake_bias = 0.0
scene.cycles.use_denoising = False
scene.cycles.samples = 10
scene.cycles.sampling_pattern = 'TABULATED_SOBOL'
scene.cycles.light_sampling_threshold = 0.0
scene.cycles.use_adaptive_sampling = False
scene.cycles.use_light_tree = False
scene.cycles.blur_glossy = 0.0
scene.cycles.volume_bounces = 1
scene.cycles.pixel_filter_type = 'GAUSSIAN'
scene.cycles.sample_clamp_indirect = 0.0
scene.view_settings.view_transform = 'Standard'
bpy.context.view_layer.update()

# ---- added for rendering (the .blend has no usable light): sun
light_auto_sun = bpy.data.lights.new('AutoSun', 'SUN')
light_auto_sun.energy = 3.0
light_auto_sun.angle = 0.0523599
ob_auto_sun = bpy.data.objects.new('AutoSun', light_auto_sun)
scene.collection.objects.link(ob_auto_sun)
ob_auto_sun.rotation_euler = (0.872665, 0.174533, 0.523599)
bpy.context.view_layer.update()
